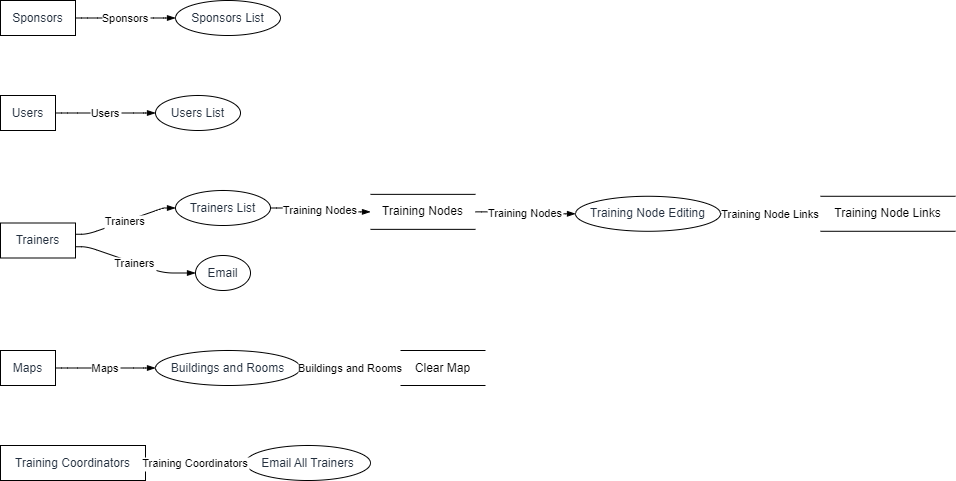

The diagram above was exported from draw.io. Its source (the exported page's mxGraphModel, read from the mxfile embedded in the PNG):
<mxGraphModel dx="794" dy="511" grid="1" gridSize="10" guides="1" tooltips="1" connect="1" arrows="1" fold="1" page="1" pageScale="1" pageWidth="827" pageHeight="1169" math="0" shadow="0">
  <root>
    <mxCell id="0" />
    <mxCell id="1" parent="0" />
    <UserObject label="Sponsors" type="externalEntity" source="" flow="" placeholders="1" id="ezNjA5Wxd-ZKoXVSeu9R-1">
      <mxCell style="shape=rectangle;whiteSpace=wrap;html=1;fillColor=#ffffff;strokeColor=#000000;align=center;verticalAlign=middle;fontColor=#232F3E;" vertex="1" parent="1">
        <mxGeometry width="75" height="35" as="geometry" />
      </mxCell>
    </UserObject>
    <UserObject label="Sponsors List" type="process" source="1" flow="Sponsors" placeholders="1" id="ezNjA5Wxd-ZKoXVSeu9R-2">
      <mxCell style="shape=ellipse;perimeter=ellipsePerimeter;whiteSpace=wrap;html=1;fillColor=#ffffff;strokeColor=#000000;align=center;verticalAlign=middle;fontColor=#232F3E;" vertex="1" parent="1">
        <mxGeometry x="175" width="105" height="35" as="geometry" />
      </mxCell>
    </UserObject>
    <UserObject label="Users" type="externalEntity" source="" flow="" placeholders="1" id="ezNjA5Wxd-ZKoXVSeu9R-3">
      <mxCell style="shape=rectangle;whiteSpace=wrap;html=1;fillColor=#ffffff;strokeColor=#000000;align=center;verticalAlign=middle;fontColor=#232F3E;" vertex="1" parent="1">
        <mxGeometry y="95" width="55" height="35" as="geometry" />
      </mxCell>
    </UserObject>
    <UserObject label="Users List" type="process" source="3" flow="Users" placeholders="1" id="ezNjA5Wxd-ZKoXVSeu9R-4">
      <mxCell style="shape=ellipse;perimeter=ellipsePerimeter;whiteSpace=wrap;html=1;fillColor=#ffffff;strokeColor=#000000;align=center;verticalAlign=middle;fontColor=#232F3E;" vertex="1" parent="1">
        <mxGeometry x="155" y="95" width="85" height="35" as="geometry" />
      </mxCell>
    </UserObject>
    <UserObject label="Trainers" type="externalEntity" source="" flow="" placeholders="1" id="ezNjA5Wxd-ZKoXVSeu9R-5">
      <mxCell style="shape=rectangle;whiteSpace=wrap;html=1;fillColor=#ffffff;strokeColor=#000000;align=center;verticalAlign=middle;fontColor=#232F3E;" vertex="1" parent="1">
        <mxGeometry y="222.5" width="75" height="35" as="geometry" />
      </mxCell>
    </UserObject>
    <UserObject label="Trainers List" type="process" source="5" flow="Trainers" placeholders="1" id="ezNjA5Wxd-ZKoXVSeu9R-6">
      <mxCell style="shape=ellipse;perimeter=ellipsePerimeter;whiteSpace=wrap;html=1;fillColor=#ffffff;strokeColor=#000000;align=center;verticalAlign=middle;fontColor=#232F3E;" vertex="1" parent="1">
        <mxGeometry x="175" y="190" width="95" height="35" as="geometry" />
      </mxCell>
    </UserObject>
    <UserObject label="Training Nodes" type="dataStore" source="6" flow="Training Nodes" placeholders="1" id="ezNjA5Wxd-ZKoXVSeu9R-7">
      <mxCell style="html=1;dashed=0;whiteSpace=wrap;shape=partialRectangle;right=0;left=0;" vertex="1" parent="1">
        <mxGeometry x="370" y="193.856201171875" width="105" height="35" as="geometry" />
      </mxCell>
    </UserObject>
    <UserObject label="Training Node Editing" type="process" source="7" flow="Training Nodes" placeholders="1" id="ezNjA5Wxd-ZKoXVSeu9R-8">
      <mxCell style="shape=ellipse;perimeter=ellipsePerimeter;whiteSpace=wrap;html=1;fillColor=#ffffff;strokeColor=#000000;align=center;verticalAlign=middle;fontColor=#232F3E;" vertex="1" parent="1">
        <mxGeometry x="575" y="195.7843017578125" width="145" height="35" as="geometry" />
      </mxCell>
    </UserObject>
    <UserObject label="Training Node Links" type="dataStore" source="8" flow="Training Node Links" placeholders="1" id="ezNjA5Wxd-ZKoXVSeu9R-9">
      <mxCell style="html=1;dashed=0;whiteSpace=wrap;shape=partialRectangle;right=0;left=0;" vertex="1" parent="1">
        <mxGeometry x="820" y="195.7843017578125" width="135" height="35" as="geometry" />
      </mxCell>
    </UserObject>
    <UserObject label="Maps" type="externalEntity" source="" flow="" placeholders="1" id="ezNjA5Wxd-ZKoXVSeu9R-10">
      <mxCell style="shape=rectangle;whiteSpace=wrap;html=1;fillColor=#ffffff;strokeColor=#000000;align=center;verticalAlign=middle;fontColor=#232F3E;" vertex="1" parent="1">
        <mxGeometry y="350" width="55" height="35" as="geometry" />
      </mxCell>
    </UserObject>
    <UserObject label="Buildings and Rooms" type="process" source="10" flow="Maps" placeholders="1" id="ezNjA5Wxd-ZKoXVSeu9R-11">
      <mxCell style="shape=ellipse;perimeter=ellipsePerimeter;whiteSpace=wrap;html=1;fillColor=#ffffff;strokeColor=#000000;align=center;verticalAlign=middle;fontColor=#232F3E;" vertex="1" parent="1">
        <mxGeometry x="155" y="350" width="145" height="35" as="geometry" />
      </mxCell>
    </UserObject>
    <UserObject label="Clear Map" type="dataStore" source="11" flow="Buildings and Rooms" placeholders="1" id="ezNjA5Wxd-ZKoXVSeu9R-12">
      <mxCell style="html=1;dashed=0;whiteSpace=wrap;shape=partialRectangle;right=0;left=0;" vertex="1" parent="1">
        <mxGeometry x="400" y="350" width="85" height="35" as="geometry" />
      </mxCell>
    </UserObject>
    <UserObject label="Email" type="process" source="5" flow="Trainers" placeholders="1" id="ezNjA5Wxd-ZKoXVSeu9R-13">
      <mxCell style="shape=ellipse;perimeter=ellipsePerimeter;whiteSpace=wrap;html=1;fillColor=#ffffff;strokeColor=#000000;align=center;verticalAlign=middle;fontColor=#232F3E;" vertex="1" parent="1">
        <mxGeometry x="195" y="255" width="55" height="35" as="geometry" />
      </mxCell>
    </UserObject>
    <UserObject label="Training Coordinators" type="externalEntity" source="" flow="" placeholders="1" id="ezNjA5Wxd-ZKoXVSeu9R-14">
      <mxCell style="shape=rectangle;whiteSpace=wrap;html=1;fillColor=#ffffff;strokeColor=#000000;align=center;verticalAlign=middle;fontColor=#232F3E;" vertex="1" parent="1">
        <mxGeometry y="445" width="145" height="35" as="geometry" />
      </mxCell>
    </UserObject>
    <UserObject label="Email All Trainers" type="process" source="14" flow="Training Coordinators" placeholders="1" id="ezNjA5Wxd-ZKoXVSeu9R-15">
      <mxCell style="shape=ellipse;perimeter=ellipsePerimeter;whiteSpace=wrap;html=1;fillColor=#ffffff;strokeColor=#000000;align=center;verticalAlign=middle;fontColor=#232F3E;" vertex="1" parent="1">
        <mxGeometry x="245" y="445" width="125" height="35" as="geometry" />
      </mxCell>
    </UserObject>
    <mxCell id="ezNjA5Wxd-ZKoXVSeu9R-16" value="Sponsors" style="endArrow=blockThin;endFill=1;fontSize=11;orthogonal=1;noEdgeStyle=1;" edge="1" parent="1" source="ezNjA5Wxd-ZKoXVSeu9R-1" target="ezNjA5Wxd-ZKoXVSeu9R-2">
      <mxGeometry relative="1" as="geometry">
        <Array as="points">
          <mxPoint x="87" y="17.5" />
          <mxPoint x="163" y="17.5" />
        </Array>
      </mxGeometry>
    </mxCell>
    <mxCell id="ezNjA5Wxd-ZKoXVSeu9R-17" value="Users" style="endArrow=blockThin;endFill=1;fontSize=11;orthogonal=1;noEdgeStyle=1;" edge="1" parent="1" source="ezNjA5Wxd-ZKoXVSeu9R-3" target="ezNjA5Wxd-ZKoXVSeu9R-4">
      <mxGeometry relative="1" as="geometry">
        <Array as="points">
          <mxPoint x="67" y="112.5" />
          <mxPoint x="143" y="112.5" />
        </Array>
      </mxGeometry>
    </mxCell>
    <mxCell id="ezNjA5Wxd-ZKoXVSeu9R-18" value="Trainers" style="endArrow=blockThin;endFill=1;fontSize=11;orthogonal=1;noEdgeStyle=1;" edge="1" parent="1" source="ezNjA5Wxd-ZKoXVSeu9R-5" target="ezNjA5Wxd-ZKoXVSeu9R-6">
      <mxGeometry relative="1" as="geometry">
        <Array as="points">
          <mxPoint x="87" y="233.75" />
          <mxPoint x="163" y="207.5" />
        </Array>
      </mxGeometry>
    </mxCell>
    <mxCell id="ezNjA5Wxd-ZKoXVSeu9R-19" value="Training Nodes" style="endArrow=blockThin;endFill=1;fontSize=11;orthogonal=1;noEdgeStyle=1;" edge="1" parent="1" source="ezNjA5Wxd-ZKoXVSeu9R-6" target="ezNjA5Wxd-ZKoXVSeu9R-7">
      <mxGeometry relative="1" as="geometry">
        <Array as="points">
          <mxPoint x="282" y="207.5" />
          <mxPoint x="358" y="211.356201171875" />
        </Array>
      </mxGeometry>
    </mxCell>
    <mxCell id="ezNjA5Wxd-ZKoXVSeu9R-20" value="Training Nodes" style="endArrow=blockThin;endFill=1;fontSize=11;orthogonal=1;noEdgeStyle=1;" edge="1" parent="1" source="ezNjA5Wxd-ZKoXVSeu9R-7" target="ezNjA5Wxd-ZKoXVSeu9R-8">
      <mxGeometry relative="1" as="geometry">
        <Array as="points">
          <mxPoint x="487" y="211.356201171875" />
          <mxPoint x="563" y="213.2843017578125" />
        </Array>
      </mxGeometry>
    </mxCell>
    <mxCell id="ezNjA5Wxd-ZKoXVSeu9R-21" value="Training Node Links" style="endArrow=blockThin;endFill=1;fontSize=11;orthogonal=1;noEdgeStyle=1;" edge="1" parent="1" source="ezNjA5Wxd-ZKoXVSeu9R-8" target="ezNjA5Wxd-ZKoXVSeu9R-9">
      <mxGeometry relative="1" as="geometry">
        <Array as="points">
          <mxPoint x="732" y="213.2843017578125" />
          <mxPoint x="808" y="213.2843017578125" />
        </Array>
      </mxGeometry>
    </mxCell>
    <mxCell id="ezNjA5Wxd-ZKoXVSeu9R-22" value="Maps" style="endArrow=blockThin;endFill=1;fontSize=11;orthogonal=1;noEdgeStyle=1;" edge="1" parent="1" source="ezNjA5Wxd-ZKoXVSeu9R-10" target="ezNjA5Wxd-ZKoXVSeu9R-11">
      <mxGeometry relative="1" as="geometry">
        <Array as="points">
          <mxPoint x="67" y="367.5" />
          <mxPoint x="143" y="367.5" />
        </Array>
      </mxGeometry>
    </mxCell>
    <mxCell id="ezNjA5Wxd-ZKoXVSeu9R-23" value="Buildings and Rooms" style="endArrow=blockThin;endFill=1;fontSize=11;orthogonal=1;noEdgeStyle=1;" edge="1" parent="1" source="ezNjA5Wxd-ZKoXVSeu9R-11" target="ezNjA5Wxd-ZKoXVSeu9R-12">
      <mxGeometry relative="1" as="geometry">
        <Array as="points">
          <mxPoint x="312" y="367.5" />
          <mxPoint x="388" y="367.5" />
        </Array>
      </mxGeometry>
    </mxCell>
    <mxCell id="ezNjA5Wxd-ZKoXVSeu9R-24" value="Trainers" style="endArrow=blockThin;endFill=1;fontSize=11;orthogonal=1;noEdgeStyle=1;" edge="1" parent="1" source="ezNjA5Wxd-ZKoXVSeu9R-5" target="ezNjA5Wxd-ZKoXVSeu9R-13">
      <mxGeometry relative="1" as="geometry">
        <Array as="points">
          <mxPoint x="87" y="246.25" />
          <mxPoint x="163" y="272.5" />
        </Array>
      </mxGeometry>
    </mxCell>
    <mxCell id="ezNjA5Wxd-ZKoXVSeu9R-25" value="Training Coordinators" style="endArrow=blockThin;endFill=1;fontSize=11;orthogonal=1;noEdgeStyle=1;" edge="1" parent="1" source="ezNjA5Wxd-ZKoXVSeu9R-14" target="ezNjA5Wxd-ZKoXVSeu9R-15">
      <mxGeometry relative="1" as="geometry">
        <Array as="points">
          <mxPoint x="157" y="462.5" />
          <mxPoint x="233" y="462.5" />
        </Array>
      </mxGeometry>
    </mxCell>
  </root>
</mxGraphModel>